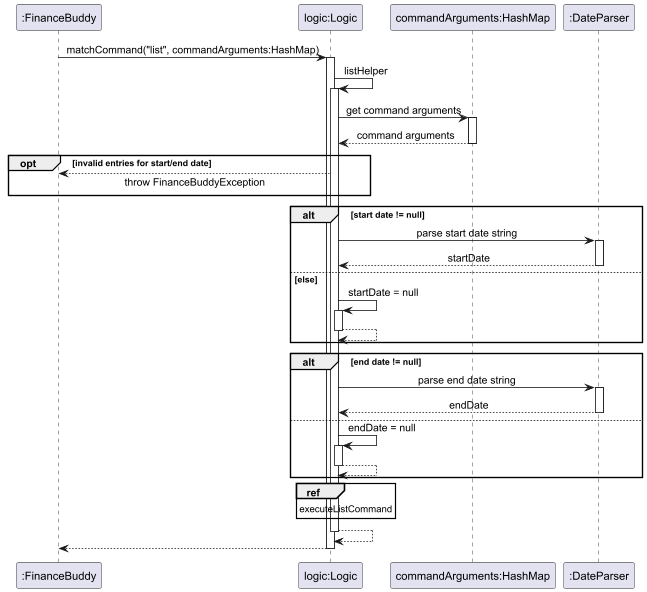

The diagram above was rendered by PlantUML. Its source (embedded in the PNG):
@startuml
skinparam sequenceMessageAlign center
skinparam responseMessageBelowArrow true

participant ":FinanceBuddy" as fb
participant "logic:Logic" as app
participant "commandArguments:HashMap" as map
participant ":DateParser" as parser

fb -> app: matchCommand("list", commandArguments:HashMap)
activate app
app -> app: listHelper
activate app
' Get values from HashMap
app -> map : get command arguments
activate map
return command arguments

' Check for blank dates
opt invalid entries for start/end date
     fb <-- app : throw FinanceBuddyException
end

' Parse dates
alt start date != null
    app -> parser : parse start date string
    activate parser
    return startDate
    else else
        app -> app : startDate = null
        activate app
        return
end

alt end date != null
    app -> parser : parse end date string
    activate parser
    return endDate
    else
        app -> app : endDate = null
        activate app
        return
end
ref over app : executeListCommand
return
return
@enduml